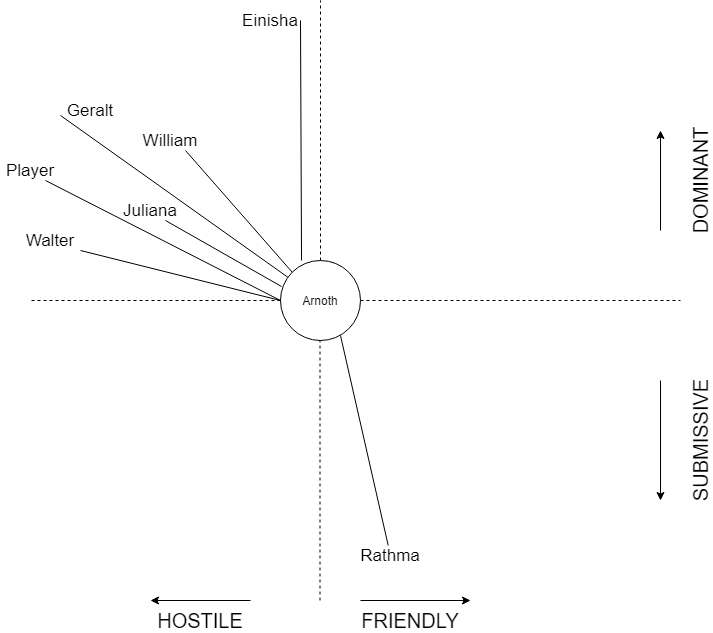

The diagram above was exported from draw.io. Its source (the exported page's mxGraphModel, read from the mxfile embedded in the PNG):
<mxGraphModel dx="1422" dy="705" grid="1" gridSize="10" guides="1" tooltips="1" connect="1" arrows="1" fold="1" page="1" pageScale="1" pageWidth="827" pageHeight="1169" math="0" shadow="0">
  <root>
    <mxCell id="0" />
    <mxCell id="1" parent="0" />
    <mxCell id="Q83hB-LNDuSiz__VVb5h-26" style="edgeStyle=orthogonalEdgeStyle;rounded=0;orthogonalLoop=1;jettySize=auto;html=1;exitX=0.5;exitY=0;exitDx=0;exitDy=0;endArrow=none;endFill=0;dashed=1;" edge="1" parent="1" source="Q83hB-LNDuSiz__VVb5h-29">
      <mxGeometry relative="1" as="geometry">
        <mxPoint x="410" y="30" as="targetPoint" />
      </mxGeometry>
    </mxCell>
    <mxCell id="Q83hB-LNDuSiz__VVb5h-27" style="edgeStyle=orthogonalEdgeStyle;rounded=0;orthogonalLoop=1;jettySize=auto;html=1;exitX=1;exitY=0.5;exitDx=0;exitDy=0;dashed=1;endArrow=none;endFill=0;" edge="1" parent="1" source="Q83hB-LNDuSiz__VVb5h-29">
      <mxGeometry relative="1" as="geometry">
        <mxPoint x="770" y="330" as="targetPoint" />
      </mxGeometry>
    </mxCell>
    <mxCell id="Q83hB-LNDuSiz__VVb5h-28" style="edgeStyle=orthogonalEdgeStyle;rounded=0;orthogonalLoop=1;jettySize=auto;html=1;exitX=0;exitY=0.5;exitDx=0;exitDy=0;dashed=1;endArrow=none;endFill=0;" edge="1" parent="1" source="Q83hB-LNDuSiz__VVb5h-29">
      <mxGeometry relative="1" as="geometry">
        <mxPoint x="120" y="330" as="targetPoint" />
      </mxGeometry>
    </mxCell>
    <mxCell id="Q83hB-LNDuSiz__VVb5h-29" value="Arnoth" style="ellipse;whiteSpace=wrap;html=1;aspect=fixed;" vertex="1" parent="1">
      <mxGeometry x="370" y="290" width="80" height="80" as="geometry" />
    </mxCell>
    <mxCell id="Q83hB-LNDuSiz__VVb5h-30" style="edgeStyle=orthogonalEdgeStyle;rounded=0;orthogonalLoop=1;jettySize=auto;html=1;exitX=0.5;exitY=0;exitDx=0;exitDy=0;endArrow=none;endFill=0;dashed=1;" edge="1" parent="1">
      <mxGeometry relative="1" as="geometry">
        <mxPoint x="409.5" y="370" as="targetPoint" />
        <mxPoint x="409.5" y="630" as="sourcePoint" />
      </mxGeometry>
    </mxCell>
    <mxCell id="Q83hB-LNDuSiz__VVb5h-31" value="&lt;font style=&quot;font-size: 20px&quot;&gt;FRIENDLY&lt;/font&gt;" style="text;html=1;strokeColor=none;fillColor=none;align=center;verticalAlign=middle;whiteSpace=wrap;rounded=0;" vertex="1" parent="1">
      <mxGeometry x="480" y="640" width="40" height="20" as="geometry" />
    </mxCell>
    <mxCell id="Q83hB-LNDuSiz__VVb5h-32" value="&lt;font style=&quot;font-size: 20px&quot;&gt;HOSTILE&lt;/font&gt;" style="text;html=1;strokeColor=none;fillColor=none;align=center;verticalAlign=middle;whiteSpace=wrap;rounded=0;" vertex="1" parent="1">
      <mxGeometry x="270" y="640" width="40" height="20" as="geometry" />
    </mxCell>
    <mxCell id="Q83hB-LNDuSiz__VVb5h-33" value="&lt;font style=&quot;font-size: 20px&quot;&gt;SUBMISSIVE&lt;br&gt;&lt;/font&gt;" style="text;html=1;strokeColor=none;fillColor=none;align=center;verticalAlign=middle;whiteSpace=wrap;rounded=0;rotation=-90;" vertex="1" parent="1">
      <mxGeometry x="770" y="460" width="40" height="20" as="geometry" />
    </mxCell>
    <mxCell id="Q83hB-LNDuSiz__VVb5h-34" value="&lt;font style=&quot;font-size: 20px&quot;&gt;DOMINANT&lt;br&gt;&lt;/font&gt;" style="text;html=1;strokeColor=none;fillColor=none;align=center;verticalAlign=middle;whiteSpace=wrap;rounded=0;rotation=-90;" vertex="1" parent="1">
      <mxGeometry x="770" y="200" width="40" height="20" as="geometry" />
    </mxCell>
    <mxCell id="Q83hB-LNDuSiz__VVb5h-35" value="" style="endArrow=classic;html=1;" edge="1" parent="1">
      <mxGeometry width="50" height="50" relative="1" as="geometry">
        <mxPoint x="750" y="260" as="sourcePoint" />
        <mxPoint x="750" y="160" as="targetPoint" />
      </mxGeometry>
    </mxCell>
    <mxCell id="Q83hB-LNDuSiz__VVb5h-36" value="" style="endArrow=classic;html=1;" edge="1" parent="1">
      <mxGeometry width="50" height="50" relative="1" as="geometry">
        <mxPoint x="750" y="410" as="sourcePoint" />
        <mxPoint x="750" y="530" as="targetPoint" />
      </mxGeometry>
    </mxCell>
    <mxCell id="Q83hB-LNDuSiz__VVb5h-37" value="" style="endArrow=classic;html=1;" edge="1" parent="1">
      <mxGeometry width="50" height="50" relative="1" as="geometry">
        <mxPoint x="450" y="630" as="sourcePoint" />
        <mxPoint x="560" y="630" as="targetPoint" />
      </mxGeometry>
    </mxCell>
    <mxCell id="Q83hB-LNDuSiz__VVb5h-38" value="" style="endArrow=classic;html=1;" edge="1" parent="1">
      <mxGeometry width="50" height="50" relative="1" as="geometry">
        <mxPoint x="340" y="630" as="sourcePoint" />
        <mxPoint x="240" y="630" as="targetPoint" />
      </mxGeometry>
    </mxCell>
    <mxCell id="Q83hB-LNDuSiz__VVb5h-39" value="&lt;font style=&quot;font-size: 17px&quot;&gt;Player&lt;br&gt;&lt;/font&gt;" style="text;html=1;strokeColor=none;fillColor=none;align=center;verticalAlign=middle;whiteSpace=wrap;rounded=0;" vertex="1" parent="1">
      <mxGeometry x="90" y="190" width="60" height="20" as="geometry" />
    </mxCell>
    <mxCell id="Q83hB-LNDuSiz__VVb5h-40" value="" style="endArrow=none;html=1;endFill=0;entryX=0.75;entryY=1;entryDx=0;entryDy=0;exitX=0;exitY=0.5;exitDx=0;exitDy=0;" edge="1" parent="1" source="Q83hB-LNDuSiz__VVb5h-29" target="Q83hB-LNDuSiz__VVb5h-39">
      <mxGeometry width="50" height="50" relative="1" as="geometry">
        <mxPoint x="520" y="390" as="sourcePoint" />
        <mxPoint x="630" y="420" as="targetPoint" />
      </mxGeometry>
    </mxCell>
    <mxCell id="Q83hB-LNDuSiz__VVb5h-41" value="&lt;font style=&quot;font-size: 17px&quot;&gt;Walter&lt;br&gt;&lt;/font&gt;" style="text;html=1;strokeColor=none;fillColor=none;align=center;verticalAlign=middle;whiteSpace=wrap;rounded=0;" vertex="1" parent="1">
      <mxGeometry x="110" y="260" width="60" height="20" as="geometry" />
    </mxCell>
    <mxCell id="Q83hB-LNDuSiz__VVb5h-42" value="" style="endArrow=none;html=1;exitX=0;exitY=0.5;exitDx=0;exitDy=0;endFill=0;entryX=1;entryY=1;entryDx=0;entryDy=0;" edge="1" parent="1" source="Q83hB-LNDuSiz__VVb5h-29" target="Q83hB-LNDuSiz__VVb5h-41">
      <mxGeometry width="50" height="50" relative="1" as="geometry">
        <mxPoint x="489.99999999999994" y="130" as="sourcePoint" />
        <mxPoint x="667" y="238" as="targetPoint" />
      </mxGeometry>
    </mxCell>
    <mxCell id="Q83hB-LNDuSiz__VVb5h-43" value="&lt;font style=&quot;font-size: 17px&quot;&gt;Juliana&lt;br&gt;&lt;/font&gt;" style="text;html=1;strokeColor=none;fillColor=none;align=center;verticalAlign=middle;whiteSpace=wrap;rounded=0;" vertex="1" parent="1">
      <mxGeometry x="210.00000000000003" y="230" width="60" height="20" as="geometry" />
    </mxCell>
    <mxCell id="Q83hB-LNDuSiz__VVb5h-44" value="" style="endArrow=none;html=1;exitX=0.013;exitY=0.325;exitDx=0;exitDy=0;endFill=0;entryX=0.75;entryY=1;entryDx=0;entryDy=0;exitPerimeter=0;" edge="1" parent="1" source="Q83hB-LNDuSiz__VVb5h-29" target="Q83hB-LNDuSiz__VVb5h-43">
      <mxGeometry width="50" height="50" relative="1" as="geometry">
        <mxPoint x="40.00427124746216" y="118.28427124746213" as="sourcePoint" />
        <mxPoint x="231.72000000000003" y="180" as="targetPoint" />
      </mxGeometry>
    </mxCell>
    <mxCell id="Q83hB-LNDuSiz__VVb5h-45" value="&lt;font style=&quot;font-size: 17px&quot;&gt;Rathma&lt;br&gt;&lt;/font&gt;" style="text;html=1;strokeColor=none;fillColor=none;align=center;verticalAlign=middle;whiteSpace=wrap;rounded=0;" vertex="1" parent="1">
      <mxGeometry x="450" y="575" width="60" height="20" as="geometry" />
    </mxCell>
    <mxCell id="Q83hB-LNDuSiz__VVb5h-46" value="" style="endArrow=none;html=1;endFill=0;" edge="1" parent="1" target="Q83hB-LNDuSiz__VVb5h-45">
      <mxGeometry width="50" height="50" relative="1" as="geometry">
        <mxPoint x="430" y="365" as="sourcePoint" />
        <mxPoint x="191.72000000000003" y="80" as="targetPoint" />
      </mxGeometry>
    </mxCell>
    <mxCell id="Q83hB-LNDuSiz__VVb5h-47" value="&lt;font style=&quot;font-size: 17px&quot;&gt;Einisha&lt;br&gt;&lt;/font&gt;" style="text;html=1;strokeColor=none;fillColor=none;align=center;verticalAlign=middle;whiteSpace=wrap;rounded=0;" vertex="1" parent="1">
      <mxGeometry x="330" y="40" width="60" height="20" as="geometry" />
    </mxCell>
    <mxCell id="Q83hB-LNDuSiz__VVb5h-48" value="" style="endArrow=none;html=1;exitX=0.263;exitY=0;exitDx=0;exitDy=0;endFill=0;entryX=1;entryY=0.5;entryDx=0;entryDy=0;exitPerimeter=0;" edge="1" parent="1" source="Q83hB-LNDuSiz__VVb5h-29" target="Q83hB-LNDuSiz__VVb5h-47">
      <mxGeometry width="50" height="50" relative="1" as="geometry">
        <mxPoint x="331.71572875253787" y="361.71572875253787" as="sourcePoint" />
        <mxPoint x="350" y="380" as="targetPoint" />
      </mxGeometry>
    </mxCell>
    <mxCell id="Q83hB-LNDuSiz__VVb5h-49" value="&lt;font style=&quot;font-size: 17px&quot;&gt;Geralt&lt;br&gt;&lt;/font&gt;" style="text;html=1;strokeColor=none;fillColor=none;align=center;verticalAlign=middle;whiteSpace=wrap;rounded=0;" vertex="1" parent="1">
      <mxGeometry x="150" y="130" width="60" height="20" as="geometry" />
    </mxCell>
    <mxCell id="Q83hB-LNDuSiz__VVb5h-50" value="" style="endArrow=none;html=1;endFill=0;entryX=0;entryY=0.75;entryDx=0;entryDy=0;" edge="1" parent="1" source="Q83hB-LNDuSiz__VVb5h-29" target="Q83hB-LNDuSiz__VVb5h-49">
      <mxGeometry width="50" height="50" relative="1" as="geometry">
        <mxPoint x="296.5642712474621" y="289.99572875253784" as="sourcePoint" />
        <mxPoint x="480" y="270" as="targetPoint" />
      </mxGeometry>
    </mxCell>
    <mxCell id="Q83hB-LNDuSiz__VVb5h-51" value="&lt;font style=&quot;font-size: 17px&quot;&gt;William&lt;br&gt;&lt;/font&gt;" style="text;html=1;strokeColor=none;fillColor=none;align=center;verticalAlign=middle;whiteSpace=wrap;rounded=0;" vertex="1" parent="1">
      <mxGeometry x="230" y="160" width="60" height="20" as="geometry" />
    </mxCell>
    <mxCell id="Q83hB-LNDuSiz__VVb5h-52" value="" style="endArrow=none;html=1;endFill=0;exitX=0;exitY=0;exitDx=0;exitDy=0;entryX=0.75;entryY=1;entryDx=0;entryDy=0;" edge="1" parent="1" source="Q83hB-LNDuSiz__VVb5h-29" target="Q83hB-LNDuSiz__VVb5h-51">
      <mxGeometry width="50" height="50" relative="1" as="geometry">
        <mxPoint x="539.0053142316569" y="331.13515585644177" as="sourcePoint" />
        <mxPoint x="180" y="305" as="targetPoint" />
      </mxGeometry>
    </mxCell>
  </root>
</mxGraphModel>